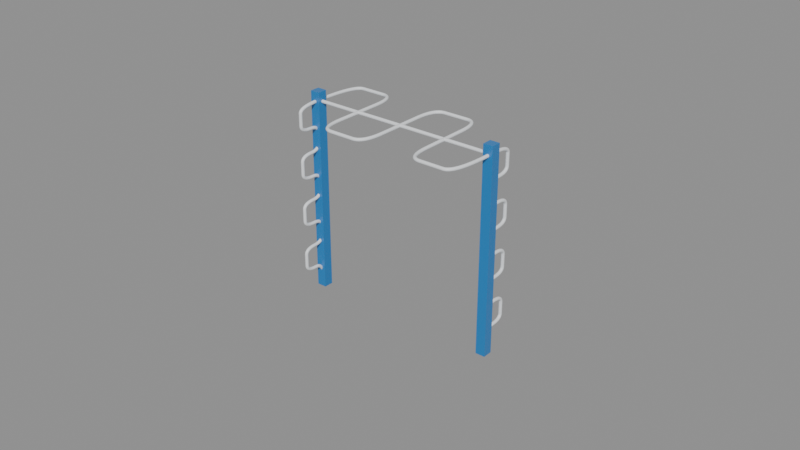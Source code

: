 # Source: snake_bar_v4.blend  (saved by Blender 5.1.30; exported with 4.5.12 LTS)
import bpy
from mathutils import Matrix  # noqa: F401  (used for matrix-valued properties, if any)

bpy.ops.wm.read_factory_settings(use_empty=True)
scene = bpy.context.scene
scene.name = 'Scene'

# ---- collections
col_snakebar = bpy.data.collections.new('SnakeBar'); scene.collection.children.link(col_snakebar)

# ---- materials (node trees are filled in below, after node groups)
mat_steel_blue = bpy.data.materials.new('Steel_Blue')
mat_grip_white = bpy.data.materials.new('Grip_White')

# ---- material node trees
mat_steel_blue.use_nodes = True; mat_steel_blue.node_tree.nodes.clear()
_N = mat_steel_blue.node_tree.nodes; _L = mat_steel_blue.node_tree.links
n0 = _N.new('ShaderNodeBsdfPrincipled'); n0.name = 'Principled BSDF'; n0.location = (-200, 100)
n0.inputs[0].default_value = (0.02122, 0.2051, 0.5457, 1.0)
n0.inputs[19].default_value = 0.2
n0.inputs[20].default_value = 0.26
n1 = _N.new('ShaderNodeOutputMaterial'); n1.name = 'Material Output'; n1.location = (200, 100)
n2 = _N.new('ShaderNodeTexNoise'); n2.name = 'pr_rough_noise'; n2.location = (-900, 200)
n2.label = 'pr_rough_noise'
n2.width = 145
n2.inputs[2].default_value = 6.0
n3 = _N.new('ShaderNodeValToRGB'); n3.name = 'pr_rough_ramp'; n3.location = (-650, 200)
n3.label = 'pr_rough_ramp'
while len(n3.color_ramp.elements) > 1: n3.color_ramp.elements.remove(n3.color_ramp.elements[-1])
n3.color_ramp.elements[0].position = 0.0; n3.color_ramp.elements[0].color = (0.3, 0.3, 0.3, 1.0)
_e = n3.color_ramp.elements.new(1.0); _e.color = (0.46, 0.46, 0.46, 1.0)
n4 = _N.new('ShaderNodeTexNoise'); n4.name = 'pr_bump_noise'; n4.location = (-900, -150)
n4.label = 'pr_bump_noise'
n4.width = 145
n4.inputs[2].default_value = 200.0
n4.inputs[3].default_value = 5.0
n5 = _N.new('ShaderNodeBump'); n5.name = 'pr_bump'; n5.location = (-650, -150)
n5.label = 'pr_bump'
n5.inputs[0].default_value = 0.06
n5.inputs[1].default_value = 0.0009
_L.new(n0.outputs[0], n1.inputs[0])
_L.new(n2.outputs[0], n3.inputs[0])
_L.new(n3.outputs[0], n0.inputs[2])
_L.new(n4.outputs[0], n5.inputs[3])
_L.new(n5.outputs[0], n0.inputs[5])
n1.is_active_output = True
mat_grip_white.use_nodes = True; mat_grip_white.node_tree.nodes.clear()
_N = mat_grip_white.node_tree.nodes; _L = mat_grip_white.node_tree.links
n0 = _N.new('ShaderNodeBsdfPrincipled'); n0.name = 'Principled BSDF'; n0.location = (-200, 100)
n0.inputs[0].default_value = (0.855, 0.8796, 0.9047, 1.0)
n0.inputs[19].default_value = 0.12
n0.inputs[20].default_value = 0.26
n1 = _N.new('ShaderNodeOutputMaterial'); n1.name = 'Material Output'; n1.location = (200, 100)
n2 = _N.new('ShaderNodeTexNoise'); n2.name = 'Noise Texture'; n2.location = (0, 0)
n2.width = 145
n2.inputs[2].default_value = 120.0
n3 = _N.new('ShaderNodeBump'); n3.name = 'Bump'; n3.location = (0, 0)
n3.inputs[0].default_value = 0.15
n4 = _N.new('ShaderNodeTexNoise'); n4.name = 'pr_rough_noise'; n4.location = (-900, 200)
n4.label = 'pr_rough_noise'
n4.width = 145
n4.inputs[2].default_value = 6.0
n5 = _N.new('ShaderNodeValToRGB'); n5.name = 'pr_rough_ramp'; n5.location = (-650, 200)
n5.label = 'pr_rough_ramp'
while len(n5.color_ramp.elements) > 1: n5.color_ramp.elements.remove(n5.color_ramp.elements[-1])
n5.color_ramp.elements[0].position = 0.0; n5.color_ramp.elements[0].color = (0.45, 0.45, 0.45, 1.0)
_e = n5.color_ramp.elements.new(1.0); _e.color = (0.62, 0.62, 0.62, 1.0)
_L.new(n0.outputs[0], n1.inputs[0])
_L.new(n2.outputs[0], n3.inputs[3])
_L.new(n3.outputs[0], n0.inputs[5])
_L.new(n4.outputs[0], n5.inputs[0])
_L.new(n5.outputs[0], n0.inputs[2])
n1.is_active_output = True

# ---- meshes
me_cube = bpy.data.meshes.new('Cube')
me_cube.from_pydata([(-0.5, -0.5, -0.5), (-0.5, -0.5, 0.5), (-0.5, 0.5, -0.5), (-0.5, 0.5, 0.5), (0.5, -0.5, -0.5), (0.5, -0.5, 0.5), (0.5, 0.5, -0.5), (0.5, 0.5, 0.5)], [], [(0, 1, 3, 2), (2, 3, 7, 6), (6, 7, 5, 4), (4, 5, 1, 0), (2, 6, 4, 0), (7, 3, 1, 5)])
_uv = me_cube.uv_layers.new(name='UVMap')
_uv.uv.foreach_set('vector', [0.375, 0.0, 0.625, 0.0, 0.625, 0.25, 0.375, 0.25, 0.375, 0.25, 0.625, 0.25, 0.625, 0.5, 0.375, 0.5, 0.375, 0.5, 0.625, 0.5, 0.625, 0.75, 0.375, 0.75, 0.375, 0.75, 0.625, 0.75, 0.625, 1.0, 0.375, 1.0, 0.125, 0.5, 0.375, 0.5, 0.375, 0.75, 0.125, 0.75, 0.625, 0.5, 0.875, 0.5, 0.875, 0.75, 0.625, 0.75])
me_cube.materials.append(mat_steel_blue)
me_cube.update()
me_cube_001 = bpy.data.meshes.new('Cube.001')
me_cube_001.from_pydata([(-0.5, -0.5, -0.5), (-0.5, -0.5, 0.5), (-0.5, 0.5, -0.5), (-0.5, 0.5, 0.5), (0.5, -0.5, -0.5), (0.5, -0.5, 0.5), (0.5, 0.5, -0.5), (0.5, 0.5, 0.5)], [], [(0, 1, 3, 2), (2, 3, 7, 6), (6, 7, 5, 4), (4, 5, 1, 0), (2, 6, 4, 0), (7, 3, 1, 5)])
_uv = me_cube_001.uv_layers.new(name='UVMap')
_uv.uv.foreach_set('vector', [0.375, 0.0, 0.625, 0.0, 0.625, 0.25, 0.375, 0.25, 0.375, 0.25, 0.625, 0.25, 0.625, 0.5, 0.375, 0.5, 0.375, 0.5, 0.625, 0.5, 0.625, 0.75, 0.375, 0.75, 0.375, 0.75, 0.625, 0.75, 0.625, 1.0, 0.375, 1.0, 0.125, 0.5, 0.375, 0.5, 0.375, 0.75, 0.125, 0.75, 0.625, 0.5, 0.875, 0.5, 0.875, 0.75, 0.625, 0.75])
me_cube_001.materials.append(mat_steel_blue)
me_cube_001.update()
me_cylinder = bpy.data.meshes.new('Cylinder')
me_cylinder.from_pydata([(0.0, 0.017, -1.0), (0.0, 0.017, 1.0), (0.0044, 0.01642, -1.0), (0.0044, 0.01642, 1.0), (0.0085, 0.01472, -1.0), (0.0085, 0.01472, 1.0), (0.01202, 0.01202, -1.0), (0.01202, 0.01202, 1.0), (0.01472, 0.0085, -1.0), (0.01472, 0.0085, 1.0), (0.01642, 0.0044, -1.0), (0.01642, 0.0044, 1.0), (0.017, 0.0, -1.0), (0.017, 0.0, 1.0), (0.01642, -0.0044, -1.0), (0.01642, -0.0044, 1.0), (0.01472, -0.0085, -1.0), (0.01472, -0.0085, 1.0), (0.01202, -0.01202, -1.0), (0.01202, -0.01202, 1.0), (0.0085, -0.01472, -1.0), (0.0085, -0.01472, 1.0), (0.0044, -0.01642, -1.0), (0.0044, -0.01642, 1.0), (0.0, -0.017, -1.0), (0.0, -0.017, 1.0), (-0.0044, -0.01642, -1.0), (-0.0044, -0.01642, 1.0), (-0.0085, -0.01472, -1.0), (-0.0085, -0.01472, 1.0), (-0.01202, -0.01202, -1.0), (-0.01202, -0.01202, 1.0), (-0.01472, -0.0085, -1.0), (-0.01472, -0.0085, 1.0), (-0.01642, -0.0044, -1.0), (-0.01642, -0.0044, 1.0), (-0.017, 0.0, -1.0), (-0.017, 0.0, 1.0), (-0.01642, 0.0044, -1.0), (-0.01642, 0.0044, 1.0), (-0.01472, 0.0085, -1.0), (-0.01472, 0.0085, 1.0), (-0.01202, 0.01202, -1.0), (-0.01202, 0.01202, 1.0), (-0.0085, 0.01472, -1.0), (-0.0085, 0.01472, 1.0), (-0.0044, 0.01642, -1.0), (-0.0044, 0.01642, 1.0)], [], [(0, 1, 3, 2), (2, 3, 5, 4), (4, 5, 7, 6), (6, 7, 9, 8), (8, 9, 11, 10), (10, 11, 13, 12), (12, 13, 15, 14), (14, 15, 17, 16), (16, 17, 19, 18), (18, 19, 21, 20), (20, 21, 23, 22), (22, 23, 25, 24), (24, 25, 27, 26), (26, 27, 29, 28), (28, 29, 31, 30), (30, 31, 33, 32), (32, 33, 35, 34), (34, 35, 37, 36), (36, 37, 39, 38), (38, 39, 41, 40), (40, 41, 43, 42), (42, 43, 45, 44), (3, 1, 47, 45, 43, 41, 39, 37, 35, 33, 31, 29, 27, 25, 23, 21, 19, 17, 15, 13, 11, 9, 7, 5), (44, 45, 47, 46), (46, 47, 1, 0), (0, 2, 4, 6, 8, 10, 12, 14, 16, 18, 20, 22, 24, 26, 28, 30, 32, 34, 36, 38, 40, 42, 44, 46)])
_uv = me_cylinder.uv_layers.new(name='UVMap')
_uv.uv.foreach_set('vector', [1.0, 0.5, 1.0, 1.0, 0.9583, 1.0, 0.9583, 0.5, 0.9583, 0.5, 0.9583, 1.0, 0.9167, 1.0, 0.9167, 0.5, 0.9167, 0.5, 0.9167, 1.0, 0.875, 1.0, 0.875, 0.5, 0.875, 0.5, 0.875, 1.0, 0.8333, 1.0, 0.8333, 0.5, 0.8333, 0.5, 0.8333, 1.0, 0.7917, 1.0, 0.7917, 0.5, 0.7917, 0.5, 0.7917, 1.0, 0.75, 1.0, 0.75, 0.5, 0.75, 0.5, 0.75, 1.0, 0.7083, 1.0, 0.7083, 0.5, 0.7083, 0.5, 0.7083, 1.0, 0.6667, 1.0, 0.6667, 0.5, 0.6667, 0.5, 0.6667, 1.0, 0.625, 1.0, 0.625, 0.5, 0.625, 0.5, 0.625, 1.0, 0.5833, 1.0, 0.5833, 0.5, 0.5833, 0.5, 0.5833, 1.0, 0.5417, 1.0, 0.5417, 0.5, 0.5417, 0.5, 0.5417, 1.0, 0.5, 1.0, 0.5, 0.5, 0.5, 0.5, 0.5, 1.0, 0.4583, 1.0, 0.4583, 0.5, 0.4583, 0.5, 0.4583, 1.0, 0.4167, 1.0, 0.4167, 0.5, 0.4167, 0.5, 0.4167, 1.0, 0.375, 1.0, 0.375, 0.5, 0.375, 0.5, 0.375, 1.0, 0.3333, 1.0, 0.3333, 0.5, 0.3333, 0.5, 0.3333, 1.0, 0.2917, 1.0, 0.2917, 0.5, 0.2917, 0.5, 0.2917, 1.0, 0.25, 1.0, 0.25, 0.5, 0.25, 0.5, 0.25, 1.0, 0.2083, 1.0, 0.2083, 0.5, 0.2083, 0.5, 0.2083, 1.0, 0.1667, 1.0, 0.1667, 0.5, 0.1667, 0.5, 0.1667, 1.0, 0.125, 1.0, 0.125, 0.5, 0.125, 0.5, 0.125, 1.0, 0.08333, 1.0, 0.08333, 0.5, 0.3121, 0.4818, 0.25, 0.49, 0.1879, 0.4818, 0.13, 0.4578, 0.08029, 0.4197, 0.04215, 0.37, 0.01818, 0.3121, 0.01, 0.25, 0.01818, 0.1879, 0.04215, 0.13, 0.08029, 0.08029, 0.13, 0.04215, 0.1879, 0.01818, 0.25, 0.01, 0.3121, 0.01818, 0.37, 0.04215, 0.4197, 0.08029, 0.4578, 0.13, 0.4818, 0.1879, 0.49, 0.25, 0.4818, 0.3121, 0.4578, 0.37, 0.4197, 0.4197, 0.37, 0.4578, 0.08333, 0.5, 0.08333, 1.0, 0.04167, 1.0, 0.04167, 0.5, 0.04167, 0.5, 0.04167, 1.0, -1.863e-07, 1.0, -1.863e-07, 0.5, 0.75, 0.49, 0.8121, 0.4818, 0.87, 0.4578, 0.9197, 0.4197, 0.9578, 0.37, 0.9818, 0.3121, 0.99, 0.25, 0.9818, 0.1879, 0.9578, 0.13, 0.9197, 0.08029, 0.87, 0.04215, 0.8121, 0.01818, 0.75, 0.01, 0.6879, 0.01818, 0.63, 0.04215, 0.5803, 0.08029, 0.5422, 0.13, 0.5182, 0.1879, 0.51, 0.25, 0.5182, 0.3121, 0.5422, 0.37, 0.5803, 0.4197, 0.63, 0.4578, 0.6879, 0.4818])
me_cylinder.materials.append(mat_grip_white)
me_cylinder.update()

# ---- curves / text
cu_snake_path = bpy.data.curves.new('snake_path', 'CURVE')
cu_snake_path.dimensions = '3D'
_sp = cu_snake_path.splines.new('NURBS'); _sp.points.add(16)
_sp.points.foreach_set('co', [-1.0, 3.0, 2.0, 1.0, -1.0, 3.5, 2.0, 1.0, -0.75, 3.5, 2.0, 1.0, -0.5, 3.5, 2.0, 1.0, -0.5, 3.0, 2.0, 1.0, -0.5, 2.5, 2.0, 1.0, -0.25, 2.5, 2.0, 1.0, 0.0, 2.5, 2.0, 1.0, 0.0, 3.0, 2.0, 1.0, 0.0, 3.5, 2.0, 1.0, 0.25, 3.5, 2.0, 1.0, 0.5, 3.5, 2.0, 1.0, 0.5, 3.0, 2.0, 1.0, 0.5, 2.5, 2.0, 1.0, 0.75, 2.5, 2.0, 1.0, 1.0, 2.5, 2.0, 1.0, 1.0, 3.0, 2.0, 1.0])
_sp.order_u = 3
_sp.use_endpoint_u = True
cu_snake_path.materials.append(mat_grip_white)
cu_snake_path.bevel_resolution = 6
cu_snake_path.bevel_depth = 0.017
cu_snake_path.fill_mode = 'FULL'
cu_snake_path.use_fill_caps = True
cu_bar_snake_side_l = bpy.data.curves.new('Bar_Snake_Side_L', 'CURVE')
cu_bar_snake_side_l.dimensions = '3D'
_sp = cu_bar_snake_side_l.splines.new('NURBS'); _sp.points.add(20)
_sp.points.foreach_set('co', [-1.0, 3.0, 0.0, 1.0, -1.0, 3.0, 0.25, 1.0, -1.0, 2.75, 0.25, 1.0, -1.0, 2.75, 0.375, 1.0, -1.0, 2.75, 0.5, 1.0, -1.0, 3.0, 0.5, 1.0, -1.0, 3.0, 0.75, 1.0, -1.0, 2.75, 0.75, 1.0, -1.0, 2.75, 0.875, 1.0, -1.0, 2.75, 1.0, 1.0, -1.0, 3.0, 1.0, 1.0, -1.0, 3.0, 1.25, 1.0, -1.0, 2.75, 1.25, 1.0, -1.0, 2.75, 1.375, 1.0, -1.0, 2.75, 1.5, 1.0, -1.0, 3.0, 1.5, 1.0, -1.0, 3.0, 1.75, 1.0, -1.0, 2.75, 1.75, 1.0, -1.0, 2.75, 1.875, 1.0, -1.0, 2.75, 2.0, 1.0, -1.0, 3.0, 2.0, 1.0])
_sp.order_u = 3
_sp.use_endpoint_u = True
cu_bar_snake_side_l.materials.append(mat_grip_white)
cu_bar_snake_side_l.bevel_resolution = 6
cu_bar_snake_side_l.bevel_depth = 0.017
cu_bar_snake_side_l.fill_mode = 'FULL'
cu_bar_snake_side_l.use_fill_caps = True
cu_bar_snake_side_r = bpy.data.curves.new('Bar_Snake_Side_R', 'CURVE')
cu_bar_snake_side_r.dimensions = '3D'
_sp = cu_bar_snake_side_r.splines.new('NURBS'); _sp.points.add(20)
_sp.points.foreach_set('co', [1.0, 3.0, 0.0, 1.0, 1.0, 3.0, 0.25, 1.0, 1.0, 3.25, 0.25, 1.0, 1.0, 3.25, 0.375, 1.0, 1.0, 3.25, 0.5, 1.0, 1.0, 3.0, 0.5, 1.0, 1.0, 3.0, 0.75, 1.0, 1.0, 3.25, 0.75, 1.0, 1.0, 3.25, 0.875, 1.0, 1.0, 3.25, 1.0, 1.0, 1.0, 3.0, 1.0, 1.0, 1.0, 3.0, 1.25, 1.0, 1.0, 3.25, 1.25, 1.0, 1.0, 3.25, 1.375, 1.0, 1.0, 3.25, 1.5, 1.0, 1.0, 3.0, 1.5, 1.0, 1.0, 3.0, 1.75, 1.0, 1.0, 3.25, 1.75, 1.0, 1.0, 3.25, 1.875, 1.0, 1.0, 3.25, 2.0, 1.0, 1.0, 3.0, 2.0, 1.0])
_sp.order_u = 3
_sp.use_endpoint_u = True
cu_bar_snake_side_r.materials.append(mat_grip_white)
cu_bar_snake_side_r.bevel_resolution = 6
cu_bar_snake_side_r.bevel_depth = 0.017
cu_bar_snake_side_r.fill_mode = 'FULL'
cu_bar_snake_side_r.use_fill_caps = True

# ---- objects
ob_post_snake_left = bpy.data.objects.new('Post_Snake_Left', me_cube)
ob_post_snake_right = bpy.data.objects.new('Post_Snake_Right', me_cube_001)
ob_bar_snake_straight = bpy.data.objects.new('Bar_Snake_Straight', me_cylinder)
ob_bar_snake_wave = bpy.data.objects.new('Bar_Snake_Wave', cu_snake_path)
ob_bar_snake_side_l = bpy.data.objects.new('Bar_Snake_Side_L', cu_bar_snake_side_l)
ob_bar_snake_side_r = bpy.data.objects.new('Bar_Snake_Side_R', cu_bar_snake_side_r)

# ---- transforms, parenting, visibility, modifiers, constraints
ob_post_snake_left.location = (0.05, 0.517, 1.05)
ob_post_snake_left.scale = (0.1, 0.1, 2.1)
_m = ob_post_snake_left.modifiers.new('Bevel', 'BEVEL')
_m.width = 0.008
_m.width_pct = 0.008
_m.segments = 3
ob_post_snake_right.location = (2.05, 0.517, 1.05)
ob_post_snake_right.scale = (0.1, 0.1, 2.1)
_m = ob_post_snake_right.modifiers.new('Bevel', 'BEVEL')
_m.width = 0.008
_m.width_pct = 0.008
_m.segments = 3
ob_bar_snake_straight.location = (1.05, 0.517, 2.0)
ob_bar_snake_straight.rotation_euler = (0.0, 1.571, 0.0)
ob_bar_snake_wave.location = (1.05, -2.483, 0.0)
ob_bar_snake_side_l.location = (1.05, -2.483, 0.0)
ob_bar_snake_side_r.location = (1.05, -2.483, 0.0)

# ---- collection membership
col_snakebar.objects.link(ob_post_snake_left)
col_snakebar.objects.link(ob_post_snake_right)
col_snakebar.objects.link(ob_bar_snake_straight)
col_snakebar.objects.link(ob_bar_snake_wave)
col_snakebar.objects.link(ob_bar_snake_side_l)
col_snakebar.objects.link(ob_bar_snake_side_r)

# ---- scene / render settings (as saved in the file)
scene.frame_start = 1; scene.frame_end = 250; scene.frame_set(1)
scene.render.engine = 'BLENDER_EEVEE_NEXT'
scene.render.bake_bias = 0.0
scene.render.bake_samples = 0
scene.cycles.sampling_pattern = 'TABULATED_SOBOL'
scene.eevee.use_volume_custom_range = False
bpy.context.view_layer.update()

# ---- added for rendering (the .blend has no active camera and no usable light): camera, sun + grey world if the file has none
cam_auto = bpy.data.cameras.new('AutoCamera')
cam_auto.lens = 50.0
cam_auto.sensor_width = 36.0
cam_auto.clip_end = 1000.0
ob_auto_camera = bpy.data.objects.new('AutoCamera', cam_auto)
scene.collection.objects.link(ob_auto_camera)
ob_auto_camera.location = (6.97433, -6.59219, 5.73946)
ob_auto_camera.rotation_euler = (1.09748, -7.21219e-08, 0.694738)
scene.camera = ob_auto_camera
light_auto_sun = bpy.data.lights.new('AutoSun', 'SUN')
light_auto_sun.energy = 3.0
light_auto_sun.angle = 0.0523599
ob_auto_sun = bpy.data.objects.new('AutoSun', light_auto_sun)
scene.collection.objects.link(ob_auto_sun)
ob_auto_sun.rotation_euler = (0.872665, 0.174533, 0.523599)
if scene.world is None:
    world_auto = bpy.data.worlds.new('AutoWorld')
    world_auto.color = (0.3, 0.3, 0.3)
    scene.world = world_auto
bpy.context.view_layer.update()
